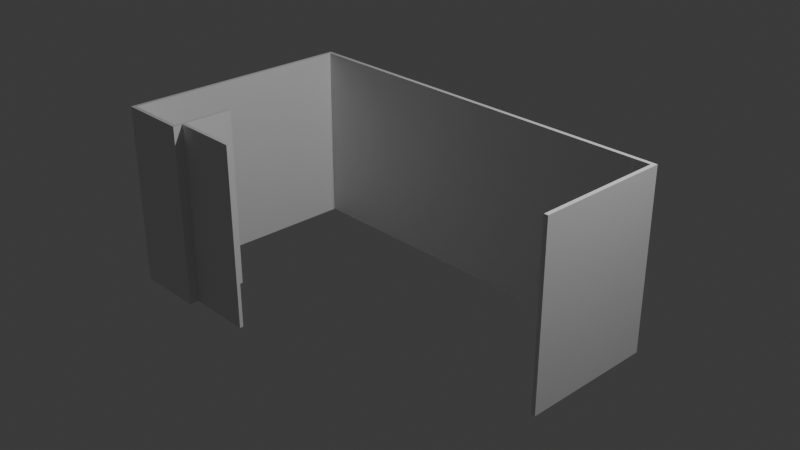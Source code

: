 # Source: Assets.blend  (saved by Blender 4.1.24; exported with 4.5.12 LTS)
import bpy
from mathutils import Matrix  # noqa: F401  (used for matrix-valued properties, if any)

bpy.ops.wm.read_factory_settings(use_empty=True)
scene = bpy.context.scene
scene.name = 'Scene'

# ---- collections
col_collection = bpy.data.collections.new('Collection'); scene.collection.children.link(col_collection)

# ---- materials (node trees are filled in below, after node groups)
mat_material = bpy.data.materials.new('Material')
mat_material.alpha_threshold = 0.0
mat_material.use_transparent_shadow = False
mat_material.roughness = 0.5
mat_material.line_color = (0.0, 0.0, 0.0, 1.0)

# ---- material node trees
mat_material.use_nodes = True; mat_material.node_tree.nodes.clear()
_N = mat_material.node_tree.nodes; _L = mat_material.node_tree.links
n0 = _N.new('ShaderNodeOutputMaterial'); n0.name = 'Material Output'; n0.location = (300, 300)
n1 = _N.new('ShaderNodeBsdfPrincipled'); n1.name = 'Principled BSDF'; n1.location = (10, 300)
n1.inputs[3].default_value = 1.45
_L.new(n1.outputs[0], n0.inputs[0])
n0.is_active_output = True

# ---- world
world_world = bpy.data.worlds.new('World'); scene.world = world_world
world_world.use_nodes = True; world_world.node_tree.nodes.clear()
_N = world_world.node_tree.nodes; _L = world_world.node_tree.links
n0 = _N.new('ShaderNodeOutputWorld'); n0.name = 'World Output'; n0.location = (300, 300)
n1 = _N.new('ShaderNodeBackground'); n1.name = 'Background'; n1.location = (10, 300)
n1.inputs[0].default_value = (0.05088, 0.05088, 0.05088, 1.0)
_L.new(n1.outputs[0], n0.inputs[0])
n0.is_active_output = True
world_world.color = (0.05088, 0.05088, 0.05088)
world_world.use_sun_shadow = False
world_world.sun_shadow_jitter_overblur = 0.0

# ---- cameras
cam_camera = bpy.data.cameras.new('Camera')
cam_camera.clip_end = 100.0
cam_camera.ortho_scale = 7.314

# ---- lights
light_light = bpy.data.lights.new('Light', 'POINT')
light_light.transmission_factor = 0.0
light_light.energy = 1000.0
light_light.shadow_soft_size = 0.1
light_light.shadow_maximum_resolution = 0.006
light_light.use_absolute_resolution = True

# ---- meshes
me_cube = bpy.data.meshes.new('Cube')
me_cube.from_pydata([(2.27, 1.051, 1.0), (2.27, 1.051, -1.0), (2.27, 1.008, 1.0), (2.27, 1.008, -1.0), (-2.277, 1.051, 1.0), (-2.277, 1.051, -1.0), (-2.277, 1.008, 1.0), (-2.277, 1.008, -1.0), (-2.238, 1.051, -1.0), (-2.238, 1.008, 1.0), (-2.238, 1.008, -1.0), (-2.238, 1.051, 1.0), (2.226, 1.008, -1.0), (2.226, 1.051, 1.0), (2.226, 1.051, -1.0), (2.226, 1.008, 1.0), (2.27, -0.4714, 1.0), (2.27, -0.4714, -1.0), (2.226, -0.4714, -1.0), (2.226, -0.4714, 1.0), (-2.277, -1.605, -1.0), (-2.277, -1.605, 1.0), (-2.238, -1.605, 1.0), (-2.238, -1.605, -1.0), (-2.277, -1.563, -1.0), (-2.277, -1.563, 1.0), (-2.238, -1.563, -1.0), (-2.238, -1.563, 1.0), (-1.5, -1.605, 1.0), (-1.5, -1.605, -1.0), (-1.5, -1.563, -1.0), (-1.5, -1.563, 1.0), (-1.529, -1.605, 1.0), (-1.529, -1.563, 1.0), (-1.529, -1.605, -1.0), (-1.529, -1.563, -1.0), (-1.5, -0.93, 1.0), (-1.5, -0.93, -1.0), (-1.529, -0.93, 1.0), (-1.529, -0.93, -1.0), (-1.529, -1.503, 1.0), (-1.529, -1.503, -1.0), (-1.5, -1.503, -1.0), (-1.5, -1.503, 1.0), (-1.529, -1.463, 1.0), (-1.5, -1.463, 1.0), (-1.529, -1.463, -1.0), (-1.5, -1.463, -1.0), (-0.7588, -1.463, -1.0), (-0.7588, -1.503, -1.0), (-0.7588, -1.503, 1.0), (-0.7588, -1.463, 1.0), (-0.797, -1.503, -1.0), (-0.797, -1.503, 1.0), (-0.797, -1.463, -1.0), (-0.797, -1.463, 1.0)], [], [(11, 4, 6, 9), (25, 24, 20, 21), (7, 6, 4, 5), (14, 1, 3, 12), (1, 0, 2, 3), (14, 13, 0, 1), (5, 4, 11, 8), (5, 8, 10, 7), (12, 15, 9, 10), (13, 11, 9, 15), (0, 13, 15, 2), (15, 12, 18, 19), (8, 11, 13, 14), (8, 14, 12, 10), (17, 16, 19, 18), (2, 15, 19, 16), (12, 3, 17, 18), (3, 2, 16, 17), (23, 22, 21, 20), (24, 26, 23, 20), (27, 25, 21, 22), (33, 32, 28, 31), (10, 9, 27, 26), (9, 6, 25, 27), (7, 10, 26, 24), (6, 7, 24, 25), (30, 31, 28, 29), (32, 34, 29, 28), (46, 44, 38, 39), (34, 35, 30, 29), (23, 26, 35, 34), (26, 27, 33, 35), (22, 23, 34, 32), (27, 22, 32, 33), (39, 38, 36, 37), (47, 46, 39, 37), (44, 45, 36, 38), (45, 47, 37, 36), (31, 30, 42, 43), (33, 31, 43, 40), (30, 35, 41, 42), (35, 33, 40, 41), (53, 52, 49, 50), (40, 43, 45, 44), (42, 41, 46, 47), (41, 40, 44, 46), (50, 49, 48, 51), (52, 54, 48, 49), (55, 53, 50, 51), (54, 55, 51, 48), (47, 45, 55, 54), (45, 43, 53, 55), (42, 47, 54, 52), (43, 42, 52, 53)])
_uv = me_cube.uv_layers.new(name='UVMap')
_uv.uv.foreach_set('vector', [0.8728, 0.5, 0.875, 0.5, 0.875, 0.75, 0.8728, 0.75, 0.625, 0.0, 0.375, 0.0, 0.375, 0.0, 0.625, 0.0, 0.375, 0.0, 0.625, 0.0, 0.625, 0.25, 0.375, 0.25, 0.3725, 0.5, 0.375, 0.5, 0.375, 0.75, 0.3725, 0.75, 0.375, 0.5, 0.625, 0.5, 0.625, 0.75, 0.375, 0.75, 0.375, 0.4975, 0.625, 0.4975, 0.625, 0.5, 0.375, 0.5, 0.375, 0.25, 0.625, 0.25, 0.625, 0.2522, 0.375, 0.2522, 0.125, 0.5, 0.1272, 0.5, 0.1272, 0.75, 0.125, 0.75, 0.375, 0.7525, 0.625, 0.7525, 0.625, 0.9978, 0.375, 0.9978, 0.6275, 0.5, 0.8728, 0.5, 0.8728, 0.75, 0.6275, 0.75, 0.625, 0.5, 0.6275, 0.5, 0.6275, 0.75, 0.625, 0.75, 0.625, 0.7525, 0.375, 0.7525, 0.375, 0.7525, 0.625, 0.7525, 0.375, 0.2522, 0.625, 0.2522, 0.625, 0.4975, 0.375, 0.4975, 0.1272, 0.5, 0.3725, 0.5, 0.3725, 0.75, 0.1272, 0.75, 0.375, 0.75, 0.625, 0.75, 0.625, 0.7525, 0.375, 0.7525, 0.625, 0.75, 0.6275, 0.75, 0.6275, 0.75, 0.625, 0.75, 0.3725, 0.75, 0.375, 0.75, 0.375, 0.75, 0.3725, 0.75, 0.375, 0.75, 0.625, 0.75, 0.625, 0.75, 0.375, 0.75, 0.375, 0.9978, 0.625, 0.9978, 0.625, 1.0, 0.375, 1.0, 0.125, 0.75, 0.1272, 0.75, 0.1272, 0.75, 0.125, 0.75, 0.8728, 0.75, 0.875, 0.75, 0.875, 0.75, 0.8728, 0.75, 0.8728, 0.75, 0.8728, 0.75, 0.8728, 0.75, 0.8728, 0.75, 0.375, 0.9978, 0.625, 0.9978, 0.625, 0.9978, 0.375, 0.9978, 0.8728, 0.75, 0.875, 0.75, 0.875, 0.75, 0.8728, 0.75, 0.125, 0.75, 0.1272, 0.75, 0.1272, 0.75, 0.125, 0.75, 0.625, 0.0, 0.375, 0.0, 0.375, 0.0, 0.625, 0.0, 0.375, 0.9978, 0.625, 0.9978, 0.625, 0.9978, 0.375, 0.9978, 0.625, 0.9978, 0.375, 0.9978, 0.375, 0.9978, 0.625, 0.9978, 0.375, 0.9978, 0.625, 0.9978, 0.625, 0.9978, 0.375, 0.9978, 0.1272, 0.75, 0.1272, 0.75, 0.1272, 0.75, 0.1272, 0.75, 0.1272, 0.75, 0.1272, 0.75, 0.1272, 0.75, 0.1272, 0.75, 0.375, 0.9978, 0.625, 0.9978, 0.625, 0.9978, 0.375, 0.9978, 0.625, 0.9978, 0.375, 0.9978, 0.375, 0.9978, 0.625, 0.9978, 0.8728, 0.75, 0.8728, 0.75, 0.8728, 0.75, 0.8728, 0.75, 0.375, 0.9978, 0.625, 0.9978, 0.625, 0.9978, 0.375, 0.9978, 0.1272, 0.75, 0.1272, 0.75, 0.1272, 0.75, 0.1272, 0.75, 0.8728, 0.75, 0.8728, 0.75, 0.8728, 0.75, 0.8728, 0.75, 0.625, 0.9978, 0.375, 0.9978, 0.375, 0.9978, 0.625, 0.9978, 0.625, 0.9978, 0.375, 0.9978, 0.375, 0.9978, 0.625, 0.9978, 0.8728, 0.75, 0.8728, 0.75, 0.8728, 0.75, 0.8728, 0.75, 0.1272, 0.75, 0.1272, 0.75, 0.1272, 0.75, 0.1272, 0.75, 0.375, 0.9978, 0.625, 0.9978, 0.625, 0.9978, 0.375, 0.9978, 0.625, 0.9978, 0.375, 0.9978, 0.375, 0.9978, 0.625, 0.9978, 0.8728, 0.75, 0.8728, 0.75, 0.8728, 0.75, 0.8728, 0.75, 0.1272, 0.75, 0.1272, 0.75, 0.1272, 0.75, 0.1272, 0.75, 0.375, 0.9978, 0.625, 0.9978, 0.625, 0.9978, 0.375, 0.9978, 0.625, 0.9978, 0.375, 0.9978, 0.375, 0.9978, 0.625, 0.9978, 0.1272, 0.75, 0.1272, 0.75, 0.1272, 0.75, 0.1272, 0.75, 0.8728, 0.75, 0.8728, 0.75, 0.8728, 0.75, 0.8728, 0.75, 0.375, 0.9978, 0.625, 0.9978, 0.625, 0.9978, 0.375, 0.9978, 0.375, 0.9978, 0.625, 0.9978, 0.625, 0.9978, 0.375, 0.9978, 0.8728, 0.75, 0.8728, 0.75, 0.8728, 0.75, 0.8728, 0.75, 0.1272, 0.75, 0.1272, 0.75, 0.1272, 0.75, 0.1272, 0.75, 0.625, 0.9978, 0.375, 0.9978, 0.375, 0.9978, 0.625, 0.9978])
me_cube.materials.append(mat_material)
me_cube.use_mirror_vertex_groups = False
me_cube.update()

# ---- objects
ob_cube = bpy.data.objects.new('Cube', me_cube)
ob_light = bpy.data.objects.new('Light', light_light)
ob_camera = bpy.data.objects.new('Camera', cam_camera)
ob_empty = bpy.data.objects.new('Empty', None)

# ---- transforms, parenting, visibility, modifiers, constraints
ob_cube.location = (0.0, 0.0, 0.0)
ob_cube.lock_rotations_4d = False
ob_cube.empty_display_type = 'ARROWS'
ob_cube.lineart.crease_threshold = 0.0
ob_light.location = (4.076, 1.005, 5.904)
ob_light.rotation_euler = (0.6503, 0.05522, 1.866)
ob_light.lock_rotations_4d = False
ob_light.empty_display_type = 'ARROWS'
ob_light.color = (0.0, 0.0, 0.0, 0.0)
ob_light.lineart.crease_threshold = 0.0
ob_camera.location = (7.359, -6.926, 4.958)
ob_camera.rotation_euler = (1.109, 0.0, 0.8149)
ob_camera.lock_rotations_4d = False
ob_camera.empty_display_type = 'ARROWS'
ob_camera.color = (0.0, 0.0, 0.0, 0.0)
ob_camera.display_type = 'WIRE'
ob_camera.lineart.crease_threshold = 0.0
ob_empty.location = (0.0, 0.0, 0.0)
ob_empty.empty_display_type = 'IMAGE'
ob_empty.empty_display_size = 5.0
ob_empty.empty_image_depth = 'BACK'
ob_empty.show_empty_image_perspective = False
ob_empty.use_empty_image_alpha = True
ob_empty.empty_image_side = 'FRONT'
ob_empty.color = (1.0, 1.0, 1.0, 0.2248)

# ---- collection membership
col_collection.objects.link(ob_cube)
col_collection.objects.link(ob_light)
col_collection.objects.link(ob_camera)
col_collection.objects.link(ob_empty)

# ---- scene / render settings (as saved in the file)
scene.camera = ob_camera
scene.frame_start = 1; scene.frame_end = 250; scene.frame_set(1)
scene.render.engine = 'BLENDER_EEVEE_NEXT'
scene.cycles.sampling_pattern = 'TABULATED_SOBOL'
scene.eevee.ray_tracing_options.trace_max_roughness = 0.0
bpy.context.view_layer.update()
